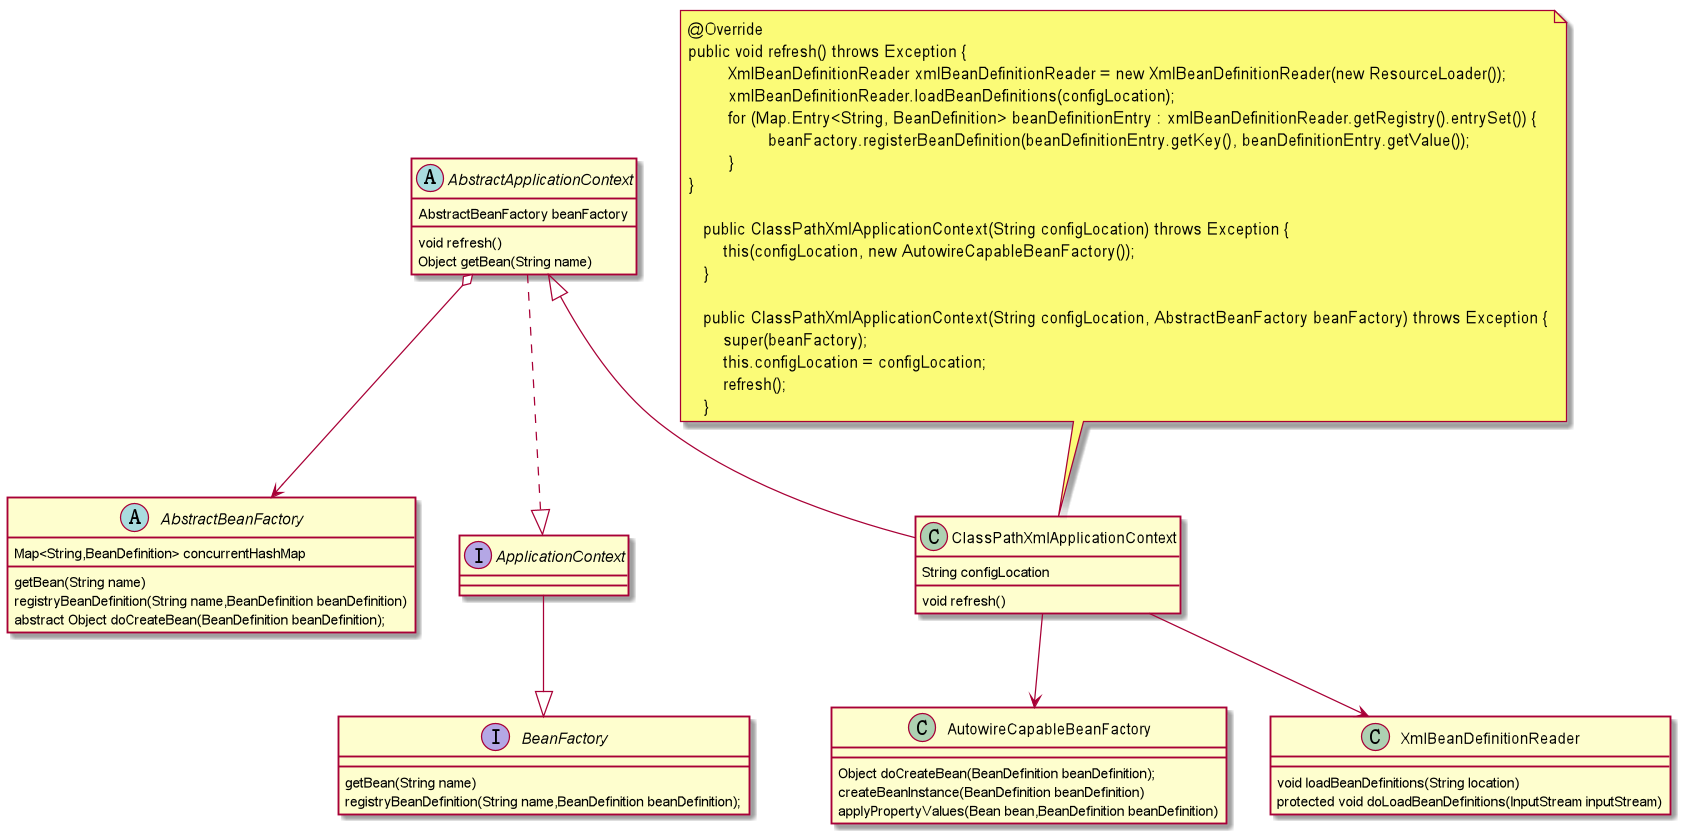

The diagram above was rendered by PlantUML. Its source (embedded in the PNG):
@startuml

interface BeanFactory {
getBean(String name)
registryBeanDefinition(String name,BeanDefinition beanDefinition);
}

abstract class AbstractBeanFactory{
Map<String,BeanDefinition> concurrentHashMap
getBean(String name)
registryBeanDefinition(String name,BeanDefinition beanDefinition)
abstract Object doCreateBean(BeanDefinition beanDefinition);

}



class AutowireCapableBeanFactory{
Object doCreateBean(BeanDefinition beanDefinition);
createBeanInstance(BeanDefinition beanDefinition)
applyPropertyValues(Bean bean,BeanDefinition beanDefinition)
}

class XmlBeanDefinitionReader{
void loadBeanDefinitions(String location)
protected void doLoadBeanDefinitions(InputStream inputStream)
}

interface ApplicationContext{

}
ApplicationContext --|> BeanFactory


abstract AbstractApplicationContext{
AbstractBeanFactory beanFactory
void refresh()
Object getBean(String name)

}
AbstractApplicationContext ..|> ApplicationContext
AbstractApplicationContext o--> AbstractBeanFactory

class ClassPathXmlApplicationContext{
String configLocation
void refresh()
}


AbstractApplicationContext <|-- ClassPathXmlApplicationContext

note top
	@Override
	public void refresh() throws Exception {
		XmlBeanDefinitionReader xmlBeanDefinitionReader = new XmlBeanDefinitionReader(new ResourceLoader());
		xmlBeanDefinitionReader.loadBeanDefinitions(configLocation);
		for (Map.Entry<String, BeanDefinition> beanDefinitionEntry : xmlBeanDefinitionReader.getRegistry().entrySet()) {
			beanFactory.registerBeanDefinition(beanDefinitionEntry.getKey(), beanDefinitionEntry.getValue());
		}
	}

    public ClassPathXmlApplicationContext(String configLocation) throws Exception {
        this(configLocation, new AutowireCapableBeanFactory());
    }

    public ClassPathXmlApplicationContext(String configLocation, AbstractBeanFactory beanFactory) throws Exception {
        super(beanFactory);
        this.configLocation = configLocation;
        refresh();
    }
end note

ClassPathXmlApplicationContext -->XmlBeanDefinitionReader
ClassPathXmlApplicationContext -->AutowireCapableBeanFactory

@enduml